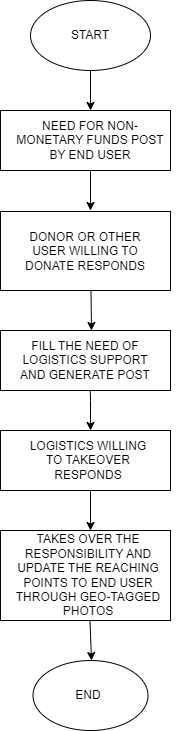

The diagram above was exported from draw.io. Its source (the exported page's mxGraphModel, read from the mxfile embedded in the PNG):
<mxGraphModel dx="1221" dy="599" grid="1" gridSize="10" guides="1" tooltips="1" connect="1" arrows="1" fold="1" page="1" pageScale="1" pageWidth="827" pageHeight="1169" math="0" shadow="0">
  <root>
    <mxCell id="0" />
    <mxCell id="1" parent="0" />
    <mxCell id="0xTwaiC4vBWz5qMHB20d-1" value="" style="ellipse;whiteSpace=wrap;html=1;" vertex="1" parent="1">
      <mxGeometry x="340" y="80" width="120" height="70" as="geometry" />
    </mxCell>
    <mxCell id="0xTwaiC4vBWz5qMHB20d-2" value="START" style="text;html=1;align=center;verticalAlign=middle;whiteSpace=wrap;rounded=0;" vertex="1" parent="1">
      <mxGeometry x="370" y="100" width="60" height="30" as="geometry" />
    </mxCell>
    <mxCell id="0xTwaiC4vBWz5qMHB20d-3" value="" style="endArrow=classic;html=1;rounded=0;" edge="1" parent="1">
      <mxGeometry width="50" height="50" relative="1" as="geometry">
        <mxPoint x="400" y="150" as="sourcePoint" />
        <mxPoint x="400" y="190" as="targetPoint" />
      </mxGeometry>
    </mxCell>
    <mxCell id="0xTwaiC4vBWz5qMHB20d-4" value="" style="rounded=0;whiteSpace=wrap;html=1;" vertex="1" parent="1">
      <mxGeometry x="310" y="190" width="170" height="60" as="geometry" />
    </mxCell>
    <mxCell id="0xTwaiC4vBWz5qMHB20d-5" value="NEED FOR NON-MONETARY FUNDS POST BY END USER" style="text;html=1;align=center;verticalAlign=middle;whiteSpace=wrap;rounded=0;" vertex="1" parent="1">
      <mxGeometry x="325.25" y="205" width="149.5" height="30" as="geometry" />
    </mxCell>
    <mxCell id="0xTwaiC4vBWz5qMHB20d-6" value="" style="endArrow=classic;html=1;rounded=0;" edge="1" parent="1">
      <mxGeometry width="50" height="50" relative="1" as="geometry">
        <mxPoint x="400" y="250" as="sourcePoint" />
        <mxPoint x="400" y="290" as="targetPoint" />
      </mxGeometry>
    </mxCell>
    <mxCell id="0xTwaiC4vBWz5qMHB20d-12" value="" style="rounded=0;whiteSpace=wrap;html=1;" vertex="1" parent="1">
      <mxGeometry x="310" y="291" width="170" height="79" as="geometry" />
    </mxCell>
    <mxCell id="0xTwaiC4vBWz5qMHB20d-14" value="" style="endArrow=classic;html=1;rounded=0;" edge="1" parent="1">
      <mxGeometry width="50" height="50" relative="1" as="geometry">
        <mxPoint x="399.5" y="460" as="sourcePoint" />
        <mxPoint x="400" y="510" as="targetPoint" />
        <Array as="points">
          <mxPoint x="400" y="480" />
        </Array>
      </mxGeometry>
    </mxCell>
    <mxCell id="0xTwaiC4vBWz5qMHB20d-18" value="" style="rounded=0;whiteSpace=wrap;html=1;" vertex="1" parent="1">
      <mxGeometry x="310" y="510" width="170" height="60" as="geometry" />
    </mxCell>
    <mxCell id="0xTwaiC4vBWz5qMHB20d-24" value="" style="ellipse;whiteSpace=wrap;html=1;" vertex="1" parent="1">
      <mxGeometry x="342.5" y="740" width="115" height="70" as="geometry" />
    </mxCell>
    <mxCell id="0xTwaiC4vBWz5qMHB20d-25" value="END" style="text;html=1;align=center;verticalAlign=middle;whiteSpace=wrap;rounded=0;" vertex="1" parent="1">
      <mxGeometry x="367.84999999999997" y="760" width="60" height="30" as="geometry" />
    </mxCell>
    <mxCell id="0xTwaiC4vBWz5qMHB20d-36" value="" style="endArrow=classic;html=1;rounded=0;entryX=0.5;entryY=0;entryDx=0;entryDy=0;" edge="1" parent="1">
      <mxGeometry width="50" height="50" relative="1" as="geometry">
        <mxPoint x="399.5" y="700" as="sourcePoint" />
        <mxPoint x="401" y="740" as="targetPoint" />
      </mxGeometry>
    </mxCell>
    <mxCell id="0xTwaiC4vBWz5qMHB20d-38" value="" style="endArrow=classic;html=1;rounded=0;" edge="1" parent="1">
      <mxGeometry width="50" height="50" relative="1" as="geometry">
        <mxPoint x="400.5" y="370" as="sourcePoint" />
        <mxPoint x="401" y="410" as="targetPoint" />
      </mxGeometry>
    </mxCell>
    <mxCell id="0xTwaiC4vBWz5qMHB20d-39" value="" style="rounded=0;whiteSpace=wrap;html=1;" vertex="1" parent="1">
      <mxGeometry x="310" y="410" width="170" height="60" as="geometry" />
    </mxCell>
    <mxCell id="0xTwaiC4vBWz5qMHB20d-46" value="LOGISTICS WILLING TO TAKEOVER RESPONDS" style="text;html=1;align=center;verticalAlign=middle;whiteSpace=wrap;rounded=0;" vertex="1" parent="1">
      <mxGeometry x="330" y="525" width="135.69" height="30" as="geometry" />
    </mxCell>
    <mxCell id="0xTwaiC4vBWz5qMHB20d-47" value="" style="endArrow=classic;html=1;rounded=0;" edge="1" parent="1">
      <mxGeometry width="50" height="50" relative="1" as="geometry">
        <mxPoint x="400" y="570" as="sourcePoint" />
        <mxPoint x="400" y="610" as="targetPoint" />
      </mxGeometry>
    </mxCell>
    <mxCell id="0xTwaiC4vBWz5qMHB20d-54" value="" style="rounded=0;whiteSpace=wrap;html=1;" vertex="1" parent="1">
      <mxGeometry x="310" y="610" width="170" height="90" as="geometry" />
    </mxCell>
    <mxCell id="0xTwaiC4vBWz5qMHB20d-60" value="DONOR OR OTHER USER WILLING TO DONATE RESPONDS" style="text;html=1;align=center;verticalAlign=middle;whiteSpace=wrap;rounded=0;" vertex="1" parent="1">
      <mxGeometry x="323.95" y="315.5" width="142.11" height="30" as="geometry" />
    </mxCell>
    <mxCell id="0xTwaiC4vBWz5qMHB20d-61" value="FILL THE NEED OF LOGISTICS SUPPORT AND GENERATE POST" style="text;html=1;align=center;verticalAlign=middle;whiteSpace=wrap;rounded=0;" vertex="1" parent="1">
      <mxGeometry x="320" y="425" width="150" height="30" as="geometry" />
    </mxCell>
    <mxCell id="0xTwaiC4vBWz5qMHB20d-62" value="TAKES OVER THE RESPONSIBILITY AND UPDATE THE REACHING POINTS TO END USER THROUGH GEO-TAGGED PHOTOS" style="text;html=1;align=center;verticalAlign=middle;whiteSpace=wrap;rounded=0;" vertex="1" parent="1">
      <mxGeometry x="309.85" y="640" width="176" height="30" as="geometry" />
    </mxCell>
  </root>
</mxGraphModel>